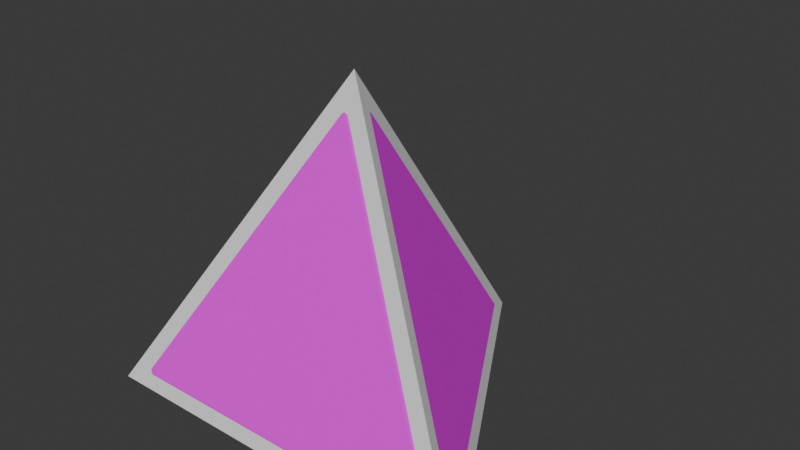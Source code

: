 # Source: d4.blend  (saved by Blender 5.0.119; exported with 4.5.12 LTS)
import bpy
from mathutils import Matrix  # noqa: F401  (used for matrix-valued properties, if any)

bpy.ops.wm.read_factory_settings(use_empty=True)
scene = bpy.context.scene
scene.name = 'Scene'

# ---- collections
col_4 = bpy.data.collections.new('4'); scene.collection.children.link(col_4)

# ---- images (referenced by path relative to the original .blend; pixels are not part of the script)
import os
ASSET_DIR = os.environ.get("B2B_ASSET_DIR", "")  # directory of the original .blend (textures are referenced by path, not embedded)
HERE = os.path.dirname(os.path.abspath(__file__))  # packed textures are extracted next to this script under _unpacked/

def load_image(name, relpath, width, height, colorspace="sRGB"):
    """Load a texture the original file referenced (path relative to the .blend, or extracted next to this script)."""
    p = next((c for c in (os.path.join(HERE, relpath), os.path.join(ASSET_DIR, relpath)) if relpath and os.path.exists(c)), "")
    if p:
        img = bpy.data.images.load(p, check_existing=True)
        img.name = name
    else:  # same state as the original file: an image datablock whose file is absent (Cycles renders it pink)
        img = bpy.data.images.new(name, width, height)
        img.source = "FILE"
        img.filepath = "//" + (relpath or name)
    img.colorspace_settings.name = colorspace
    return img
img_dicebase = load_image('DiceBase', 'DiceBase.png', 1024, 1024, 'sRGB')

# ---- materials (node trees are filled in below, after node groups)
mat_material_001 = bpy.data.materials.new('Material.001')

# ---- material node trees
mat_material_001.use_nodes = True; mat_material_001.node_tree.nodes.clear()
_N = mat_material_001.node_tree.nodes; _L = mat_material_001.node_tree.links
n0 = _N.new('ShaderNodeBsdfPrincipled'); n0.name = 'Principled BSDF'; n0.location = (-200, 100)
n1 = _N.new('ShaderNodeOutputMaterial'); n1.name = 'Material Output'; n1.location = (200, 100)
n2 = _N.new('ShaderNodeTexImage'); n2.name = 'Image Texture'; n2.location = (-490, 80)
n2.image = img_dicebase
_L.new(n0.outputs[0], n1.inputs[0])
_L.new(n2.outputs[0], n0.inputs[0])
n1.is_active_output = True

# ---- world
world_world = bpy.data.worlds.new('World'); scene.world = world_world
world_world.use_nodes = True; world_world.node_tree.nodes.clear()
_N = world_world.node_tree.nodes; _L = world_world.node_tree.links
n0 = _N.new('ShaderNodeOutputWorld'); n0.name = 'World Output'; n0.location = (200, 100)
n1 = _N.new('ShaderNodeBackground'); n1.name = 'Background'; n1.location = (-200, 100)
n1.inputs[0].default_value = (0.05088, 0.05088, 0.05088, 1.0)
_L.new(n1.outputs[0], n0.inputs[0])
n0.is_active_output = True
world_world.color = (0.05088, 0.05088, 0.05088)
world_world.sun_shadow_jitter_overblur = 0.0

# ---- meshes
me_cone = bpy.data.meshes.new('Cone')
me_cone.from_pydata([(7.451e-09, 0.7514, -0.6547), (-0.04617, 0.7782, -0.5793), (0.04617, 0.7782, -0.5793), (-0.04221, 0.7759, -0.6326), (1.018e-09, 0.8122, -0.6196), (-2.978e-09, 0.8003, -0.5637), (0.04221, 0.7759, -0.6326), (0.6528, -0.3793, -0.6547), (0.6991, -0.3527, -0.5793), (0.653, -0.4327, -0.5793), (0.6951, -0.355, -0.6326), (0.7054, -0.4097, -0.6196), (0.6952, -0.4038, -0.5637), (0.6529, -0.4281, -0.6326), (-0.6528, -0.3793, -0.6547), (-0.653, -0.4327, -0.5793), (-0.6991, -0.3527, -0.5793), (-0.6529, -0.4281, -0.6326), (-0.7054, -0.4097, -0.6196), (-0.6952, -0.4038, -0.5637), (-0.6951, -0.355, -0.6326), (-0.04617, 0.02425, 0.4892), (0.0, -0.05572, 0.4892), (0.04617, 0.02425, 0.4892), (-0.04223, -0.02679, 0.5048), (5.041e-10, -0.002408, 0.5347), (0.04223, -0.02679, 0.5048), (5.957e-09, 0.04636, 0.5048)], [], [(0, 3, 4, 6), (1, 5, 4, 3), (2, 6, 4, 5), (7, 10, 11, 13), (8, 12, 11, 10), (9, 13, 11, 12), (14, 17, 18, 20), (15, 19, 18, 17), (16, 20, 18, 19), (21, 24, 25, 27), (22, 26, 25, 24), (23, 27, 25, 26), (2, 8, 10, 6), (6, 10, 7, 0), (1, 21, 27, 5), (5, 27, 23, 2), (22, 9, 12, 26), (26, 12, 8, 23), (9, 15, 17, 13), (13, 17, 14, 7), (21, 16, 19, 24), (24, 19, 15, 22), (16, 1, 3, 20), (20, 3, 0, 14), (0, 7, 14), (2, 23, 8), (16, 21, 1), (9, 22, 15)])
me_cone.polygons.foreach_set('use_smooth', [True] * 28)
_k = set([(0, 7), (0, 14), (1, 16), (1, 21), (2, 8), (2, 23), (7, 14), (8, 23), (9, 15), (9, 22), (15, 22), (16, 21)])
me_cone.attributes.new('sharp_edge', 'BOOLEAN', 'EDGE').data.foreach_set('value', [ (min(e.vertices), max(e.vertices)) in _k for e in me_cone.edges])
_uv = me_cone.uv_layers.new(name='UVMap')
_uv.uv.foreach_set('vector', [0.5702, 0.428, 0.5672, 0.4326, 0.5631, 0.4281, 0.5672, 0.4236, 0.5649, 0.4374, 0.5594, 0.437, 0.5613, 0.4313, 0.5672, 0.4326, 0.5648, 0.7139, 0.5672, 0.7188, 0.5612, 0.7201, 0.5594, 0.7143, 0.6815, 0.3635, 0.6791, 0.3586, 0.6851, 0.3574, 0.6869, 0.3631, 0.6767, 0.6497, 0.6797, 0.6452, 0.6838, 0.6497, 0.6797, 0.6541, 0.6822, 0.6402, 0.6877, 0.6406, 0.6858, 0.6465, 0.6797, 0.6452, 0.6817, 0.4922, 0.6872, 0.4926, 0.6853, 0.4983, 0.6794, 0.497, 0.6818, 0.5109, 0.6794, 0.506, 0.6853, 0.5047, 0.6872, 0.5105, 0.6764, 0.5016, 0.6794, 0.497, 0.6835, 0.5015, 0.6794, 0.506, 0.565, 0.5662, 0.5674, 0.5711, 0.5614, 0.5724, 0.5596, 0.5666, 0.5703, 0.5755, 0.5674, 0.5799, 0.5634, 0.5755, 0.5674, 0.5711, 0.565, 0.5847, 0.5596, 0.5843, 0.5614, 0.5786, 0.5674, 0.5799, 0.5648, 0.7139, 0.6767, 0.6497, 0.6797, 0.6541, 0.5672, 0.7188, 0.5672, 0.4236, 0.6791, 0.3586, 0.6815, 0.3635, 0.5702, 0.428, 0.5649, 0.4374, 0.565, 0.5662, 0.5596, 0.5666, 0.5594, 0.437, 0.5594, 0.7143, 0.5596, 0.5843, 0.565, 0.5847, 0.5648, 0.7139, 0.5703, 0.5755, 0.6822, 0.6402, 0.6797, 0.6452, 0.5674, 0.5799, 0.5674, 0.5799, 0.6797, 0.6452, 0.6767, 0.6497, 0.565, 0.5847, 0.6822, 0.6402, 0.6818, 0.5109, 0.6872, 0.5105, 0.6877, 0.6406, 0.6869, 0.3631, 0.6872, 0.4926, 0.6817, 0.4922, 0.6815, 0.3635, 0.565, 0.5662, 0.6764, 0.5016, 0.6794, 0.506, 0.5674, 0.5711, 0.5674, 0.5711, 0.6794, 0.506, 0.6818, 0.5109, 0.5703, 0.5755, 0.6764, 0.5016, 0.5649, 0.4374, 0.5672, 0.4326, 0.6794, 0.497, 0.6794, 0.497, 0.5672, 0.4326, 0.5702, 0.428, 0.6817, 0.4922, 0.5702, 0.428, 0.6815, 0.3635, 0.6817, 0.4922, 0.5648, 0.7139, 0.565, 0.5847, 0.6767, 0.6497, 0.6764, 0.5016, 0.565, 0.5662, 0.5649, 0.4374, 0.6822, 0.6402, 0.5703, 0.5755, 0.6818, 0.5109])
me_cone.materials.append(mat_material_001)
me_cone.update()
me_cone.normals_split_custom_set([tuple(v) for v in zip(*[iter([8.941e-08, 1.346e-05, -1.0, -0.7069, 0.4082, -0.5776, -4.241e-07, 0.9425, -0.3341, 0.7069, 0.4082, -0.5776, -0.8167, 0.4716, 0.3327, 2.368e-05, 0.8171, 0.5765, -4.241e-07, 0.9425, -0.3341, -0.7069, 0.4082, -0.5776, 0.8167, 0.4716, 0.3327, 0.7069, 0.4082, -0.5776, -4.241e-07, 0.9425, -0.3341, 2.368e-05, 0.8171, 0.5765, 1.048e-05, -7.153e-06, -1.0, 0.707, 0.4081, -0.5776, 0.8162, -0.4713, -0.3341, 2.256e-05, -0.8163, -0.5776, 0.8167, 0.4715, 0.3327, 0.7076, -0.4086, 0.5765, 0.8162, -0.4713, -0.3341, 0.707, 0.4081, -0.5776, 5.263e-05, -0.943, 0.3327, 2.256e-05, -0.8163, -0.5776, 0.8162, -0.4713, -0.3341, 0.7076, -0.4086, 0.5765, -1.144e-05, -6.899e-06, -1.0, -2.313e-05, -0.8163, -0.5776, -0.8162, -0.4713, -0.3341, -0.707, 0.4081, -0.5776, -5.279e-05, -0.943, 0.3327, -0.7076, -0.4085, 0.5765, -0.8162, -0.4713, -0.3341, -2.313e-05, -0.8163, -0.5776, -0.8167, 0.4715, 0.3327, -0.707, 0.4081, -0.5776, -0.8162, -0.4713, -0.3341, -0.7076, -0.4085, 0.5765, -0.8167, 0.4715, 0.3328, -0.7075, -0.4085, 0.5766, -6.294e-08, -3.934e-07, 1.0, 1.575e-05, 0.817, 0.5766, -3.129e-07, -0.943, 0.3328, 0.7076, -0.4084, 0.5766, -6.294e-08, -3.934e-07, 1.0, -0.7075, -0.4085, 0.5766, 0.8167, 0.4715, 0.3328, 1.575e-05, 0.817, 0.5766, -6.294e-08, -3.934e-07, 1.0, 0.7076, -0.4084, 0.5766, 0.8167, 0.4716, 0.3327, 0.8167, 0.4715, 0.3327, 0.707, 0.4081, -0.5776, 0.7069, 0.4082, -0.5776, 0.7069, 0.4082, -0.5776, 0.707, 0.4081, -0.5776, 1.048e-05, -7.153e-06, -1.0, 8.941e-08, 1.346e-05, -1.0, -0.8167, 0.4716, 0.3327, -0.8167, 0.4715, 0.3328, 1.575e-05, 0.817, 0.5766, 2.368e-05, 0.8171, 0.5765, 2.368e-05, 0.8171, 0.5765, 1.575e-05, 0.817, 0.5766, 0.8167, 0.4715, 0.3328, 0.8167, 0.4716, 0.3327, -3.129e-07, -0.943, 0.3328, 5.263e-05, -0.943, 0.3327, 0.7076, -0.4086, 0.5765, 0.7076, -0.4084, 0.5766, 0.7076, -0.4084, 0.5766, 0.7076, -0.4086, 0.5765, 0.8167, 0.4715, 0.3327, 0.8167, 0.4715, 0.3328, 5.263e-05, -0.943, 0.3327, -5.279e-05, -0.943, 0.3327, -2.313e-05, -0.8163, -0.5776, 2.256e-05, -0.8163, -0.5776, 2.256e-05, -0.8163, -0.5776, -2.313e-05, -0.8163, -0.5776, -1.144e-05, -6.899e-06, -1.0, 1.048e-05, -7.153e-06, -1.0, -0.8167, 0.4715, 0.3328, -0.8167, 0.4715, 0.3327, -0.7076, -0.4085, 0.5765, -0.7075, -0.4085, 0.5766, -0.7075, -0.4085, 0.5766, -0.7076, -0.4085, 0.5765, -5.279e-05, -0.943, 0.3327, -3.129e-07, -0.943, 0.3328, -0.8167, 0.4715, 0.3327, -0.8167, 0.4716, 0.3327, -0.7069, 0.4082, -0.5776, -0.707, 0.4081, -0.5776, -0.707, 0.4081, -0.5776, -0.7069, 0.4082, -0.5776, 8.941e-08, 1.346e-05, -1.0, -1.144e-05, -6.899e-06, -1.0, 0.0, 0.0, -1.0, 0.0, 0.0, -1.0, 0.0, 0.0, -1.0, 0.8167, 0.4715, 0.3327, 0.8167, 0.4715, 0.3327, 0.8167, 0.4715, 0.3327, -0.8167, 0.4715, 0.3327, -0.8167, 0.4715, 0.3327, -0.8167, 0.4715, 0.3327, 0.0, -0.943, 0.3327, 0.0, -0.943, 0.3327, 0.0, -0.943, 0.3327])] * 3)])
me_cone_001 = bpy.data.meshes.new('Cone.001')
me_cone_001.from_pydata([(0.0, 0.9027, -0.6468), (0.7814, -0.4506, -0.6468), (-0.7814, -0.4506, -0.6468), (0.0, 0.000491, 0.6305)], [], [(0, 3, 1), (0, 1, 2), (1, 3, 2), (2, 3, 0)])
_uv = me_cone_001.uv_layers.new(name='UVMap')
_uv.uv.foreach_set('vector', [0.25, 0.49, 0.25, 0.25, 0.4578, 0.13, 0.75, 0.49, 0.9578, 0.13, 0.5422, 0.13, 0.4578, 0.13, 0.25, 0.25, 0.04215, 0.13, 0.04215, 0.13, 0.25, 0.25, 0.25, 0.49])
me_cone_001.update()

# ---- objects
ob_four = bpy.data.objects.new('four', me_cone)
ob_four_low = bpy.data.objects.new('four-low', me_cone_001)

# ---- transforms, parenting, visibility, modifiers, constraints
ob_four.location = (0.0, 0.0, 0.0)
ob_four_low.location = (0.0, 0.0, 0.0)

# ---- collection membership
col_4.objects.link(ob_four)
col_4.objects.link(ob_four_low)

# ---- scene / render settings (as saved in the file)
scene.frame_start = 1; scene.frame_end = 250; scene.frame_set(1)
scene.render.engine = 'BLENDER_EEVEE_NEXT'
scene.render.bake_bias = 0.0
scene.render.bake_samples = 0
scene.cycles.sampling_pattern = 'TABULATED_SOBOL'
scene.eevee.use_volume_custom_range = False
bpy.context.view_layer.update()

# ---- added for rendering (the .blend has no active camera and no usable light): camera, sun
cam_auto = bpy.data.cameras.new('AutoCamera')
cam_auto.lens = 50.0
cam_auto.sensor_width = 36.0
cam_auto.clip_end = 1000.0
ob_auto_camera = bpy.data.objects.new('AutoCamera', cam_auto)
scene.collection.objects.link(ob_auto_camera)
ob_auto_camera.location = (2.25223, -2.47663, 1.78969)
ob_auto_camera.rotation_euler = (1.09748, -7.21219e-08, 0.694738)
scene.camera = ob_auto_camera
light_auto_sun = bpy.data.lights.new('AutoSun', 'SUN')
light_auto_sun.energy = 3.0
light_auto_sun.angle = 0.0523599
ob_auto_sun = bpy.data.objects.new('AutoSun', light_auto_sun)
scene.collection.objects.link(ob_auto_sun)
ob_auto_sun.rotation_euler = (0.872665, 0.174533, 0.523599)
bpy.context.view_layer.update()
